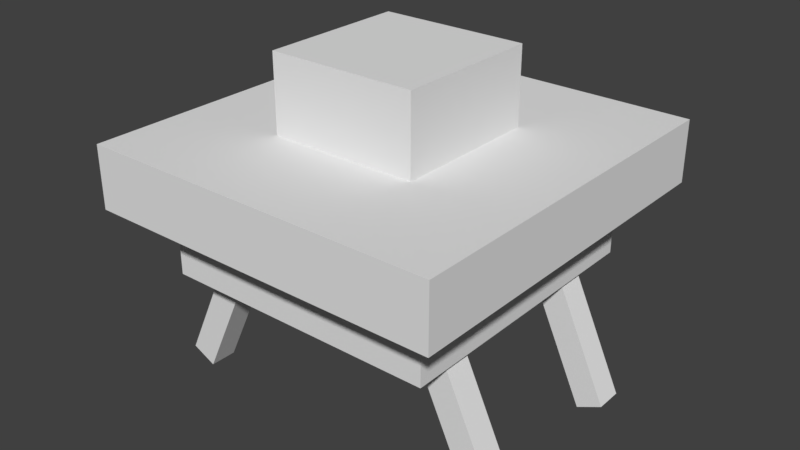 # Source: flobship_join3.blend  (saved by Blender 2.78.0; exported with 4.5.12 LTS)
import bpy
from mathutils import Matrix  # noqa: F401  (used for matrix-valued properties, if any)

bpy.ops.wm.read_factory_settings(use_empty=True)
scene = bpy.context.scene
scene.name = 'Scene'

# ---- collections
col_collection_1 = bpy.data.collections.new('Collection 1'); scene.collection.children.link(col_collection_1)

# ---- materials (node trees are filled in below, after node groups)
mat_material_001 = bpy.data.materials.new('Material.001')
mat_material_001.alpha_threshold = 0.0
mat_material_001.use_transparent_shadow = False
mat_material_001.roughness = 0.5

# ---- material node trees

# ---- world
world_world = bpy.data.worlds.new('World'); scene.world = world_world
world_world.color = (0.05088, 0.05088, 0.05088)
world_world.use_sun_shadow = False
world_world.sun_shadow_jitter_overblur = 0.0
world_world.cycles.sampling_method = 'MANUAL'

# ---- meshes
me_cube_007 = bpy.data.meshes.new('Cube.007')
me_cube_007.from_pydata([(-1.0, -1.0, -1.0), (-1.0, -1.0, 1.0), (-1.0, -0.6303, -1.0), (-1.0, -0.6303, 1.0), (-0.6303, -1.0, -1.0), (-0.6303, -1.0, 1.0), (-0.6303, -0.6303, -1.0), (-0.6303, -0.6303, 1.0)], [], [(0, 1, 3, 2), (2, 3, 7, 6), (6, 7, 5, 4), (4, 5, 1, 0), (2, 6, 4, 0), (7, 3, 1, 5)])
_uv = me_cube_007.uv_layers.new(name='UVMap')
_uv.uv.foreach_set('vector', [0.6861, 0.3972, 0.6861, 0.7782, 0.6749, 0.7782, 0.6749, 0.3972, 0.6861, 0.3972, 0.6861, 0.7782, 0.6749, 0.7782, 0.6749, 0.3972, 0.6861, 0.3972, 0.6861, 0.7782, 0.6749, 0.7782, 0.6749, 0.3972, 0.6861, 0.3972, 0.6861, 0.7782, 0.6749, 0.7782, 0.6749, 0.3972, 0.648, 0.483, 0.6414, 0.483, 0.6414, 0.4711, 0.648, 0.4711, 0.648, 0.483, 0.6414, 0.483, 0.6414, 0.4711, 0.648, 0.4711])
me_cube_007.materials.append(mat_material_001)
me_cube_007.use_remesh_preserve_volume = False
me_cube_007.use_remesh_preserve_attributes = False
me_cube_007.use_mirror_vertex_groups = False
me_cube_007.update()
me_cube_006 = bpy.data.meshes.new('Cube.006')
me_cube_006.from_pydata([(-1.0, -1.0, -1.0), (-1.0, -1.0, 1.0), (-1.0, -0.6303, -1.0), (-1.0, -0.6303, 1.0), (-0.6303, -1.0, -1.0), (-0.6303, -1.0, 1.0), (-0.6303, -0.6303, -1.0), (-0.6303, -0.6303, 1.0)], [], [(0, 1, 3, 2), (2, 3, 7, 6), (6, 7, 5, 4), (4, 5, 1, 0), (2, 6, 4, 0), (7, 3, 1, 5)])
_uv = me_cube_006.uv_layers.new(name='UVMap')
_uv.uv.foreach_set('vector', [0.6861, 0.3972, 0.6861, 0.7782, 0.6749, 0.7782, 0.6749, 0.3972, 0.6861, 0.3972, 0.6861, 0.7782, 0.6749, 0.7782, 0.6749, 0.3972, 0.6861, 0.3972, 0.6861, 0.7782, 0.6749, 0.7782, 0.6749, 0.3972, 0.6861, 0.3972, 0.6861, 0.7782, 0.6749, 0.7782, 0.6749, 0.3972, 0.648, 0.483, 0.6414, 0.483, 0.6414, 0.4711, 0.648, 0.4711, 0.648, 0.483, 0.6414, 0.483, 0.6414, 0.4711, 0.648, 0.4711])
me_cube_006.materials.append(mat_material_001)
me_cube_006.use_remesh_preserve_volume = False
me_cube_006.use_remesh_preserve_attributes = False
me_cube_006.use_mirror_vertex_groups = False
me_cube_006.update()
me_cube_005 = bpy.data.meshes.new('Cube.005')
me_cube_005.from_pydata([(-1.0, -1.0, -1.0), (-1.0, -1.0, 1.0), (-1.0, -0.6303, -1.0), (-1.0, -0.6303, 1.0), (-0.6303, -1.0, -1.0), (-0.6303, -1.0, 1.0), (-0.6303, -0.6303, -1.0), (-0.6303, -0.6303, 1.0)], [], [(0, 1, 3, 2), (2, 3, 7, 6), (6, 7, 5, 4), (4, 5, 1, 0), (2, 6, 4, 0), (7, 3, 1, 5)])
_uv = me_cube_005.uv_layers.new(name='UVMap')
_uv.uv.foreach_set('vector', [0.6861, 0.3972, 0.6861, 0.7782, 0.6749, 0.7782, 0.6749, 0.3972, 0.6861, 0.3972, 0.6861, 0.7782, 0.6749, 0.7782, 0.6749, 0.3972, 0.6861, 0.3972, 0.6861, 0.7782, 0.6749, 0.7782, 0.6749, 0.3972, 0.6861, 0.3972, 0.6861, 0.7782, 0.6749, 0.7782, 0.6749, 0.3972, 0.648, 0.483, 0.6414, 0.483, 0.6414, 0.4711, 0.648, 0.4711, 0.648, 0.483, 0.6414, 0.483, 0.6414, 0.4711, 0.648, 0.4711])
me_cube_005.materials.append(mat_material_001)
me_cube_005.use_remesh_preserve_volume = False
me_cube_005.use_remesh_preserve_attributes = False
me_cube_005.use_mirror_vertex_groups = False
me_cube_005.update()
me_cube_003 = bpy.data.meshes.new('Cube.003')
me_cube_003.from_pydata([(-1.0, -1.0, -1.0), (-1.0, -1.0, 1.0), (-1.0, -0.6303, -1.0), (-1.0, -0.6303, 1.0), (-0.6303, -1.0, -1.0), (-0.6303, -1.0, 1.0), (-0.6303, -0.6303, -1.0), (-0.6303, -0.6303, 1.0)], [], [(0, 1, 3, 2), (2, 3, 7, 6), (6, 7, 5, 4), (4, 5, 1, 0), (2, 6, 4, 0), (7, 3, 1, 5)])
_uv = me_cube_003.uv_layers.new(name='UVMap')
_uv.uv.foreach_set('vector', [0.6861, 0.3972, 0.6861, 0.7782, 0.6749, 0.7782, 0.6749, 0.3972, 0.6861, 0.3972, 0.6861, 0.7782, 0.6749, 0.7782, 0.6749, 0.3972, 0.6861, 0.3972, 0.6861, 0.7782, 0.6749, 0.7782, 0.6749, 0.3972, 0.6861, 0.3972, 0.6861, 0.7782, 0.6749, 0.7782, 0.6749, 0.3972, 0.648, 0.483, 0.6414, 0.483, 0.6414, 0.4711, 0.648, 0.4711, 0.648, 0.483, 0.6414, 0.483, 0.6414, 0.4711, 0.648, 0.4711])
me_cube_003.materials.append(mat_material_001)
me_cube_003.use_remesh_preserve_volume = False
me_cube_003.use_remesh_preserve_attributes = False
me_cube_003.use_mirror_vertex_groups = False
me_cube_003.update()
me_cube_002 = bpy.data.meshes.new('Cube.002')
me_cube_002.from_pydata([(-1.0, -7.0, -1.0), (-1.0, -7.0, 1.0), (-1.0, 1.0, -1.0), (-1.0, 1.0, 1.0), (6.793, -7.0, -1.0), (6.793, -7.0, 1.0), (6.793, 1.0, -1.0), (6.793, 1.0, 1.0)], [], [(0, 1, 3, 2), (2, 3, 7, 6), (6, 7, 5, 4), (4, 5, 1, 0), (2, 6, 4, 0), (7, 3, 1, 5)])
_uv = me_cube_002.uv_layers.new(name='UVMap')
_uv.uv.foreach_set('vector', [0.6107, 0.6257, 0.6107, 0.9609, 0.4405, 0.9609, 0.4405, 0.6257, 0.6107, 0.6257, 0.6107, 0.9609, 0.4405, 0.9609, 0.4405, 0.6257, 0.6107, 0.6257, 0.6107, 0.9609, 0.4405, 0.9609, 0.4405, 0.6257, 0.6107, 0.6257, 0.6107, 0.9609, 0.4405, 0.9609, 0.4405, 0.6257, 0.6107, 0.6257, 0.6107, 0.9609, 0.4405, 0.9609, 0.4405, 0.6257, 0.6107, 0.6257, 0.6107, 0.9609, 0.4405, 0.9609, 0.4405, 0.6257])
me_cube_002.use_remesh_preserve_volume = False
me_cube_002.use_remesh_preserve_attributes = False
me_cube_002.use_mirror_vertex_groups = False
me_cube_002.update()
me_cube_001 = bpy.data.meshes.new('Cube.001')
me_cube_001.from_pydata([(-1.0, -1.0, -1.0), (-1.0, -1.0, -0.1692), (-1.0, 4.014, -1.0), (-1.0, 4.014, -0.1692), (3.832, -1.0, -1.0), (3.832, -1.0, -0.1692), (3.832, 4.014, -1.0), (3.832, 4.014, -0.1692)], [], [(0, 1, 3, 2), (2, 3, 7, 6), (6, 7, 5, 4), (4, 5, 1, 0), (2, 6, 4, 0), (7, 3, 1, 5)])
_uv = me_cube_001.uv_layers.new(name='UVMap')
_uv.uv.foreach_set('vector', [0.4887, 0.01666, 0.4887, 0.0773, 0.1991, 0.0773, 0.1991, 0.01666, 0.4887, 0.01666, 0.4887, 0.0773, 0.1991, 0.0773, 0.1991, 0.01666, 0.4887, 0.01666, 0.4887, 0.0773, 0.1991, 0.0773, 0.1991, 0.01666, 0.4887, 0.01666, 0.4887, 0.0773, 0.1991, 0.0773, 0.1991, 0.01666, 0.1824, 0.599, 0.1824, 0.8263, 0.01268, 0.8263, 0.01268, 0.599, 0.1824, 0.599, 0.1824, 0.8263, 0.01268, 0.8263, 0.01268, 0.599])
me_cube_001.use_remesh_preserve_volume = False
me_cube_001.use_remesh_preserve_attributes = False
me_cube_001.use_mirror_vertex_groups = False
me_cube_001.update()
me_cube = bpy.data.meshes.new('Cube')
me_cube.from_pydata([(-1.0, -1.0, -1.0), (-1.0, -1.0, 0.03941), (-1.0, 1.0, -1.0), (-1.0, 1.0, 0.03941), (1.0, -1.0, -1.0), (1.0, -1.0, 0.03941), (1.0, 1.0, -1.0), (1.0, 1.0, 0.03941)], [], [(0, 1, 3, 2), (2, 3, 7, 6), (6, 7, 5, 4), (4, 5, 1, 0), (2, 6, 4, 0), (7, 3, 1, 5)])
_uv = me_cube.uv_layers.new(name='UVMap')
_uv.uv.foreach_set('vector', [0.5655, 0.7002, 0.5655, 0.8363, 0.4823, 0.8363, 0.4823, 0.7002, 0.5655, 0.7002, 0.5655, 0.8363, 0.4823, 0.8363, 0.4823, 0.7002, 0.5655, 0.7002, 0.5655, 0.8363, 0.4823, 0.8363, 0.4823, 0.7002, 0.5655, 0.7002, 0.5655, 0.8363, 0.4823, 0.8363, 0.4823, 0.7002, 0.5655, 0.7002, 0.5655, 0.8363, 0.4823, 0.8363, 0.4823, 0.7002, 0.5655, 0.7002, 0.5655, 0.8363, 0.4823, 0.8363, 0.4823, 0.7002])
me_cube.use_remesh_preserve_volume = False
me_cube.use_remesh_preserve_attributes = False
me_cube.use_mirror_vertex_groups = False
me_cube.update()

# ---- objects
ob_cube_006 = bpy.data.objects.new('Cube.006', me_cube_007)
ob_cube_005 = bpy.data.objects.new('Cube.005', me_cube_006)
ob_cube_004 = bpy.data.objects.new('Cube.004', me_cube_005)
ob_cube_003 = bpy.data.objects.new('Cube.003', me_cube_003)
ob_cube_002 = bpy.data.objects.new('Cube.002', me_cube_002)
ob_cube_001 = bpy.data.objects.new('Cube.001', me_cube_001)
ob_cube = bpy.data.objects.new('Cube', me_cube)

# ---- transforms, parenting, visibility, modifiers, constraints
ob_cube_006.location = (-1.063, 2.018, 0.474)
ob_cube_006.rotation_euler = (1.423e-08, 0.4413, 6.346e-08)
ob_cube_006.lineart.crease_threshold = 0.0
ob_cube_005.location = (2.67, 2.018, 1.174)
ob_cube_005.rotation_euler = (1.376e-08, -0.4344, -6.233e-08)
ob_cube_005.lineart.crease_threshold = 0.0
ob_cube_004.location = (2.67, -0.2735, 1.174)
ob_cube_004.rotation_euler = (1.376e-08, -0.4344, -6.233e-08)
ob_cube_004.lineart.crease_threshold = 0.0
ob_cube_003.location = (-1.063, -0.2735, 0.474)
ob_cube_003.rotation_euler = (1.423e-08, 0.4413, 6.346e-08)
ob_cube_003.lineart.crease_threshold = 0.0
ob_cube_002.location = (-1.321, 1.521, 2.042)
ob_cube_002.scale = (0.4775, 0.4775, 0.4775)
ob_cube_002.lineart.crease_threshold = 0.0
ob_cube_001.location = (-1.339, -1.425, 3.496)
ob_cube_001.lineart.crease_threshold = 0.0
ob_cube.location = (0.04991, 0.07114, 4.31)
ob_cube.lineart.crease_threshold = 0.0

# ---- collection membership
col_collection_1.objects.link(ob_cube_006)
col_collection_1.objects.link(ob_cube_005)
col_collection_1.objects.link(ob_cube_004)
col_collection_1.objects.link(ob_cube_003)
col_collection_1.objects.link(ob_cube_002)
col_collection_1.objects.link(ob_cube_001)
col_collection_1.objects.link(ob_cube)

# ---- scene / render settings (as saved in the file)
scene.frame_start = 1; scene.frame_end = 250; scene.frame_set(1)
scene.render.engine = 'BLENDER_EEVEE_NEXT'
scene.render.resolution_percentage = 50
scene.render.dither_intensity = 0.0
scene.cycles.use_denoising = False
scene.cycles.samples = 128
scene.cycles.sampling_pattern = 'TABULATED_SOBOL'
scene.cycles.light_sampling_threshold = 0.0
scene.cycles.use_adaptive_sampling = False
scene.cycles.use_light_tree = False
scene.cycles.blur_glossy = 0.0
scene.cycles.sample_clamp_indirect = 0.0
scene.view_settings.view_transform = 'Standard'
bpy.context.view_layer.update()

# ---- added for rendering (the .blend has no active camera and no usable light): camera, sun
cam_auto = bpy.data.cameras.new('AutoCamera')
cam_auto.lens = 50.0
cam_auto.sensor_width = 36.0
cam_auto.clip_end = 1000.0
ob_auto_camera = bpy.data.objects.new('AutoCamera', cam_auto)
scene.collection.objects.link(ob_auto_camera)
ob_auto_camera.location = (7.78268, -9.18219, 8.27038)
ob_auto_camera.rotation_euler = (1.09748, -7.21219e-08, 0.694738)
scene.camera = ob_auto_camera
light_auto_sun = bpy.data.lights.new('AutoSun', 'SUN')
light_auto_sun.energy = 3.0
light_auto_sun.angle = 0.0523599
ob_auto_sun = bpy.data.objects.new('AutoSun', light_auto_sun)
scene.collection.objects.link(ob_auto_sun)
ob_auto_sun.rotation_euler = (0.872665, 0.174533, 0.523599)
bpy.context.view_layer.update()

